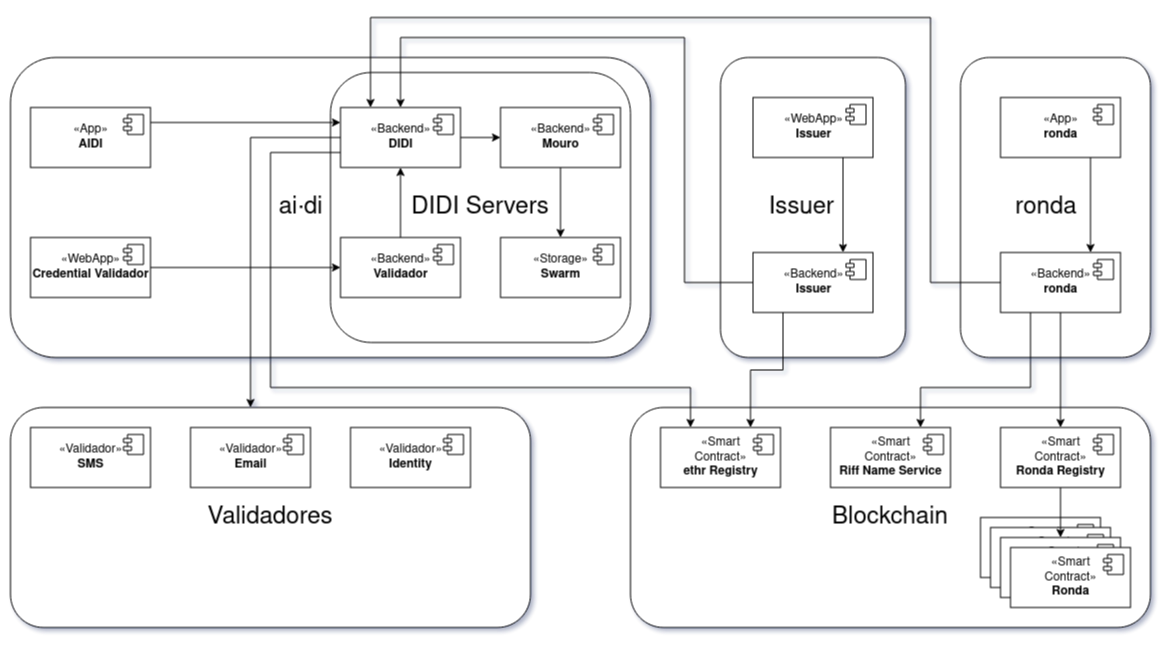

The diagram above was exported from draw.io. Its source (the exported page's mxGraphModel, read from the mxfile embedded in the PNG):
<mxGraphModel dx="2512" dy="741" grid="1" gridSize="10" guides="1" tooltips="1" connect="1" arrows="1" fold="1" page="1" pageScale="1" pageWidth="850" pageHeight="1100" math="0" shadow="0">
  <root>
    <mxCell id="0" />
    <mxCell id="1" parent="0" />
    <mxCell id="7uWRjHPwoTHyUwCcKZdM-35" value="&lt;div align=&quot;left&quot;&gt;&lt;font style=&quot;font-size: 24px&quot;&gt;&amp;nbsp;&amp;nbsp;&amp;nbsp;&amp;nbsp;&amp;nbsp;&amp;nbsp;&amp;nbsp;&amp;nbsp;&amp;nbsp;&amp;nbsp;&amp;nbsp;&amp;nbsp;&amp;nbsp;&amp;nbsp;&amp;nbsp;&amp;nbsp;&amp;nbsp;&amp;nbsp;&amp;nbsp;&amp;nbsp;&amp;nbsp;&amp;nbsp;&amp;nbsp;&amp;nbsp;&amp;nbsp;&amp;nbsp; &amp;nbsp; &amp;nbsp;&amp;nbsp;&amp;nbsp;&amp;nbsp;&amp;nbsp;&amp;nbsp;&amp;nbsp;&amp;nbsp;&amp;nbsp;&amp;nbsp; ai·di&lt;/font&gt;&lt;/div&gt;" style="rounded=1;whiteSpace=wrap;html=1;align=left;" parent="1" vertex="1">
      <mxGeometry x="-180" y="50" width="640" height="300" as="geometry" />
    </mxCell>
    <mxCell id="7uWRjHPwoTHyUwCcKZdM-48" value="&lt;div align=&quot;left&quot;&gt;&lt;font style=&quot;font-size: 24px&quot;&gt;&amp;nbsp;&amp;nbsp;&amp;nbsp;&amp;nbsp;&amp;nbsp;&amp;nbsp;&amp;nbsp; ronda&lt;/font&gt;&lt;/div&gt;" style="rounded=1;whiteSpace=wrap;html=1;align=left;" parent="1" vertex="1">
      <mxGeometry x="770" y="50" width="190" height="300" as="geometry" />
    </mxCell>
    <mxCell id="7uWRjHPwoTHyUwCcKZdM-47" value="&lt;div align=&quot;left&quot;&gt;&lt;font style=&quot;font-size: 24px&quot;&gt;&amp;nbsp;&amp;nbsp;&amp;nbsp;&amp;nbsp;&amp;nbsp;&amp;nbsp; Issuer&lt;/font&gt;&lt;/div&gt;" style="rounded=1;whiteSpace=wrap;html=1;align=left;" parent="1" vertex="1">
      <mxGeometry x="530" y="50" width="185" height="300" as="geometry" />
    </mxCell>
    <mxCell id="7uWRjHPwoTHyUwCcKZdM-46" value="&lt;font style=&quot;font-size: 24px&quot;&gt;DIDI Servers&lt;/font&gt;" style="rounded=1;whiteSpace=wrap;html=1;" parent="1" vertex="1">
      <mxGeometry x="140" y="65" width="300" height="270" as="geometry" />
    </mxCell>
    <mxCell id="7uWRjHPwoTHyUwCcKZdM-44" value="&lt;font style=&quot;font-size: 24px&quot;&gt;Blockchain&lt;/font&gt;" style="rounded=1;whiteSpace=wrap;html=1;" parent="1" vertex="1">
      <mxGeometry x="440" y="400" width="520" height="220" as="geometry" />
    </mxCell>
    <mxCell id="7uWRjHPwoTHyUwCcKZdM-43" value="&lt;font style=&quot;font-size: 24px&quot;&gt;Validadores&lt;/font&gt;" style="rounded=1;whiteSpace=wrap;html=1;" parent="1" vertex="1">
      <mxGeometry x="-180" y="400" width="520" height="220" as="geometry" />
    </mxCell>
    <mxCell id="7uWRjHPwoTHyUwCcKZdM-55" style="edgeStyle=orthogonalEdgeStyle;rounded=0;orthogonalLoop=1;jettySize=auto;html=1;exitX=1;exitY=0.25;exitDx=0;exitDy=0;entryX=0;entryY=0.25;entryDx=0;entryDy=0;" parent="1" source="7uWRjHPwoTHyUwCcKZdM-1" target="7uWRjHPwoTHyUwCcKZdM-5" edge="1">
      <mxGeometry relative="1" as="geometry" />
    </mxCell>
    <mxCell id="7uWRjHPwoTHyUwCcKZdM-1" value="«App»&lt;br&gt;&lt;b&gt;AIDI&lt;/b&gt;" style="html=1;dropTarget=0;" parent="1" vertex="1">
      <mxGeometry x="-160" y="100" width="120" height="60" as="geometry" />
    </mxCell>
    <mxCell id="7uWRjHPwoTHyUwCcKZdM-2" value="" style="shape=module;jettyWidth=8;jettyHeight=4;" parent="7uWRjHPwoTHyUwCcKZdM-1" vertex="1">
      <mxGeometry x="1" width="20" height="20" relative="1" as="geometry">
        <mxPoint x="-27" y="7" as="offset" />
      </mxGeometry>
    </mxCell>
    <mxCell id="7uWRjHPwoTHyUwCcKZdM-57" style="edgeStyle=orthogonalEdgeStyle;rounded=0;orthogonalLoop=1;jettySize=auto;html=1;exitX=0.75;exitY=1;exitDx=0;exitDy=0;entryX=0.75;entryY=0;entryDx=0;entryDy=0;" parent="1" source="7uWRjHPwoTHyUwCcKZdM-3" target="7uWRjHPwoTHyUwCcKZdM-13" edge="1">
      <mxGeometry relative="1" as="geometry" />
    </mxCell>
    <mxCell id="7uWRjHPwoTHyUwCcKZdM-3" value="«App»&lt;br&gt;&lt;b&gt;ronda&lt;/b&gt;" style="html=1;dropTarget=0;" parent="1" vertex="1">
      <mxGeometry x="810" y="90" width="120" height="60" as="geometry" />
    </mxCell>
    <mxCell id="7uWRjHPwoTHyUwCcKZdM-4" value="" style="shape=module;jettyWidth=8;jettyHeight=4;" parent="7uWRjHPwoTHyUwCcKZdM-3" vertex="1">
      <mxGeometry x="1" width="20" height="20" relative="1" as="geometry">
        <mxPoint x="-27" y="7" as="offset" />
      </mxGeometry>
    </mxCell>
    <mxCell id="7uWRjHPwoTHyUwCcKZdM-49" style="edgeStyle=orthogonalEdgeStyle;rounded=0;orthogonalLoop=1;jettySize=auto;html=1;exitX=0;exitY=0.5;exitDx=0;exitDy=0;" parent="1" source="7uWRjHPwoTHyUwCcKZdM-5" target="7uWRjHPwoTHyUwCcKZdM-43" edge="1">
      <mxGeometry relative="1" as="geometry">
        <Array as="points">
          <mxPoint x="60" y="130" />
        </Array>
      </mxGeometry>
    </mxCell>
    <mxCell id="7uWRjHPwoTHyUwCcKZdM-50" style="edgeStyle=orthogonalEdgeStyle;rounded=0;orthogonalLoop=1;jettySize=auto;html=1;" parent="1" source="7uWRjHPwoTHyUwCcKZdM-5" target="7uWRjHPwoTHyUwCcKZdM-7" edge="1">
      <mxGeometry relative="1" as="geometry" />
    </mxCell>
    <mxCell id="7uWRjHPwoTHyUwCcKZdM-62" style="edgeStyle=orthogonalEdgeStyle;rounded=0;orthogonalLoop=1;jettySize=auto;html=1;exitX=0;exitY=0.75;exitDx=0;exitDy=0;entryX=0.25;entryY=0;entryDx=0;entryDy=0;" parent="1" source="7uWRjHPwoTHyUwCcKZdM-5" target="7uWRjHPwoTHyUwCcKZdM-11" edge="1">
      <mxGeometry relative="1" as="geometry">
        <Array as="points">
          <mxPoint x="80" y="145" />
          <mxPoint x="80" y="380" />
          <mxPoint x="500" y="380" />
        </Array>
      </mxGeometry>
    </mxCell>
    <mxCell id="7uWRjHPwoTHyUwCcKZdM-5" value="«Backend»&lt;br&gt;&lt;b&gt;DIDI&lt;/b&gt;" style="html=1;dropTarget=0;" parent="1" vertex="1">
      <mxGeometry x="150" y="100" width="120" height="60" as="geometry" />
    </mxCell>
    <mxCell id="7uWRjHPwoTHyUwCcKZdM-6" value="" style="shape=module;jettyWidth=8;jettyHeight=4;" parent="7uWRjHPwoTHyUwCcKZdM-5" vertex="1">
      <mxGeometry x="1" width="20" height="20" relative="1" as="geometry">
        <mxPoint x="-27" y="7" as="offset" />
      </mxGeometry>
    </mxCell>
    <mxCell id="7uWRjHPwoTHyUwCcKZdM-52" style="edgeStyle=orthogonalEdgeStyle;rounded=0;orthogonalLoop=1;jettySize=auto;html=1;" parent="1" source="7uWRjHPwoTHyUwCcKZdM-7" target="7uWRjHPwoTHyUwCcKZdM-15" edge="1">
      <mxGeometry relative="1" as="geometry" />
    </mxCell>
    <mxCell id="7uWRjHPwoTHyUwCcKZdM-7" value="«Backend»&lt;br&gt;&lt;b&gt;Mouro&lt;/b&gt;" style="html=1;dropTarget=0;" parent="1" vertex="1">
      <mxGeometry x="310" y="100" width="120" height="60" as="geometry" />
    </mxCell>
    <mxCell id="7uWRjHPwoTHyUwCcKZdM-8" value="" style="shape=module;jettyWidth=8;jettyHeight=4;" parent="7uWRjHPwoTHyUwCcKZdM-7" vertex="1">
      <mxGeometry x="1" width="20" height="20" relative="1" as="geometry">
        <mxPoint x="-27" y="7" as="offset" />
      </mxGeometry>
    </mxCell>
    <mxCell id="7uWRjHPwoTHyUwCcKZdM-9" value="«Smart &lt;br&gt;Contract»&lt;br&gt;&lt;b&gt;Riff Name Service&lt;br&gt;&lt;/b&gt;" style="html=1;dropTarget=0;" parent="1" vertex="1">
      <mxGeometry x="640" y="420" width="120" height="60" as="geometry" />
    </mxCell>
    <mxCell id="7uWRjHPwoTHyUwCcKZdM-10" value="" style="shape=module;jettyWidth=8;jettyHeight=4;" parent="7uWRjHPwoTHyUwCcKZdM-9" vertex="1">
      <mxGeometry x="1" width="20" height="20" relative="1" as="geometry">
        <mxPoint x="-27" y="7" as="offset" />
      </mxGeometry>
    </mxCell>
    <mxCell id="7uWRjHPwoTHyUwCcKZdM-11" value="«Smart &lt;br&gt;Contract»&lt;br&gt;&lt;b&gt;ethr Registry&lt;br&gt;&lt;/b&gt;" style="html=1;dropTarget=0;" parent="1" vertex="1">
      <mxGeometry x="470" y="420" width="120" height="60" as="geometry" />
    </mxCell>
    <mxCell id="7uWRjHPwoTHyUwCcKZdM-12" value="" style="shape=module;jettyWidth=8;jettyHeight=4;" parent="7uWRjHPwoTHyUwCcKZdM-11" vertex="1">
      <mxGeometry x="1" width="20" height="20" relative="1" as="geometry">
        <mxPoint x="-27" y="7" as="offset" />
      </mxGeometry>
    </mxCell>
    <mxCell id="7uWRjHPwoTHyUwCcKZdM-54" style="edgeStyle=orthogonalEdgeStyle;rounded=0;orthogonalLoop=1;jettySize=auto;html=1;entryX=0.25;entryY=0;entryDx=0;entryDy=0;" parent="1" source="7uWRjHPwoTHyUwCcKZdM-13" target="7uWRjHPwoTHyUwCcKZdM-5" edge="1">
      <mxGeometry relative="1" as="geometry">
        <Array as="points">
          <mxPoint x="740" y="275" />
          <mxPoint x="740" y="10" />
          <mxPoint x="180" y="10" />
        </Array>
      </mxGeometry>
    </mxCell>
    <mxCell id="7uWRjHPwoTHyUwCcKZdM-58" style="edgeStyle=orthogonalEdgeStyle;rounded=0;orthogonalLoop=1;jettySize=auto;html=1;" parent="1" source="7uWRjHPwoTHyUwCcKZdM-13" target="7uWRjHPwoTHyUwCcKZdM-19" edge="1">
      <mxGeometry relative="1" as="geometry" />
    </mxCell>
    <mxCell id="7uWRjHPwoTHyUwCcKZdM-60" style="edgeStyle=orthogonalEdgeStyle;rounded=0;orthogonalLoop=1;jettySize=auto;html=1;exitX=0.25;exitY=1;exitDx=0;exitDy=0;entryX=0.75;entryY=0;entryDx=0;entryDy=0;" parent="1" source="7uWRjHPwoTHyUwCcKZdM-13" target="7uWRjHPwoTHyUwCcKZdM-9" edge="1">
      <mxGeometry relative="1" as="geometry">
        <Array as="points">
          <mxPoint x="840" y="380" />
          <mxPoint x="730" y="380" />
        </Array>
      </mxGeometry>
    </mxCell>
    <mxCell id="7uWRjHPwoTHyUwCcKZdM-13" value="«Backend»&lt;br&gt;&lt;b&gt;ronda&lt;/b&gt;" style="html=1;dropTarget=0;" parent="1" vertex="1">
      <mxGeometry x="810" y="245" width="120" height="60" as="geometry" />
    </mxCell>
    <mxCell id="7uWRjHPwoTHyUwCcKZdM-14" value="" style="shape=module;jettyWidth=8;jettyHeight=4;" parent="7uWRjHPwoTHyUwCcKZdM-13" vertex="1">
      <mxGeometry x="1" width="20" height="20" relative="1" as="geometry">
        <mxPoint x="-27" y="7" as="offset" />
      </mxGeometry>
    </mxCell>
    <mxCell id="7uWRjHPwoTHyUwCcKZdM-15" value="«Storage»&lt;br&gt;&lt;b&gt;Swarm&lt;/b&gt;" style="html=1;dropTarget=0;" parent="1" vertex="1">
      <mxGeometry x="310" y="230" width="120" height="60" as="geometry" />
    </mxCell>
    <mxCell id="7uWRjHPwoTHyUwCcKZdM-16" value="" style="shape=module;jettyWidth=8;jettyHeight=4;" parent="7uWRjHPwoTHyUwCcKZdM-15" vertex="1">
      <mxGeometry x="1" width="20" height="20" relative="1" as="geometry">
        <mxPoint x="-27" y="7" as="offset" />
      </mxGeometry>
    </mxCell>
    <mxCell id="7uWRjHPwoTHyUwCcKZdM-19" value="«Smart &lt;br&gt;Contract»&lt;br&gt;&lt;b&gt;Ronda Registry&lt;br&gt;&lt;/b&gt;" style="html=1;dropTarget=0;" parent="1" vertex="1">
      <mxGeometry x="810" y="420" width="120" height="60" as="geometry" />
    </mxCell>
    <mxCell id="7uWRjHPwoTHyUwCcKZdM-20" value="" style="shape=module;jettyWidth=8;jettyHeight=4;" parent="7uWRjHPwoTHyUwCcKZdM-19" vertex="1">
      <mxGeometry x="1" width="20" height="20" relative="1" as="geometry">
        <mxPoint x="-27" y="7" as="offset" />
      </mxGeometry>
    </mxCell>
    <mxCell id="7uWRjHPwoTHyUwCcKZdM-21" value="«Smart &lt;br&gt;Contract»&lt;br&gt;&lt;b&gt;Ronda&lt;br&gt;&lt;/b&gt;" style="html=1;dropTarget=0;" parent="1" vertex="1">
      <mxGeometry x="790" y="510" width="120" height="60" as="geometry" />
    </mxCell>
    <mxCell id="7uWRjHPwoTHyUwCcKZdM-22" value="" style="shape=module;jettyWidth=8;jettyHeight=4;" parent="7uWRjHPwoTHyUwCcKZdM-21" vertex="1">
      <mxGeometry x="1" width="20" height="20" relative="1" as="geometry">
        <mxPoint x="-27" y="7" as="offset" />
      </mxGeometry>
    </mxCell>
    <mxCell id="7uWRjHPwoTHyUwCcKZdM-23" value="«Smart &lt;br&gt;Contract»&lt;br&gt;&lt;b&gt;Ronda&lt;br&gt;&lt;/b&gt;" style="html=1;dropTarget=0;" parent="1" vertex="1">
      <mxGeometry x="800" y="520" width="120" height="60" as="geometry" />
    </mxCell>
    <mxCell id="7uWRjHPwoTHyUwCcKZdM-24" value="" style="shape=module;jettyWidth=8;jettyHeight=4;" parent="7uWRjHPwoTHyUwCcKZdM-23" vertex="1">
      <mxGeometry x="1" width="20" height="20" relative="1" as="geometry">
        <mxPoint x="-27" y="7" as="offset" />
      </mxGeometry>
    </mxCell>
    <mxCell id="7uWRjHPwoTHyUwCcKZdM-25" value="«Smart &lt;br&gt;Contract»&lt;br&gt;&lt;b&gt;Ronda&lt;br&gt;&lt;/b&gt;" style="html=1;dropTarget=0;" parent="1" vertex="1">
      <mxGeometry x="810" y="530" width="120" height="60" as="geometry" />
    </mxCell>
    <mxCell id="7uWRjHPwoTHyUwCcKZdM-26" value="" style="shape=module;jettyWidth=8;jettyHeight=4;" parent="7uWRjHPwoTHyUwCcKZdM-25" vertex="1">
      <mxGeometry x="1" width="20" height="20" relative="1" as="geometry">
        <mxPoint x="-27" y="7" as="offset" />
      </mxGeometry>
    </mxCell>
    <mxCell id="7uWRjHPwoTHyUwCcKZdM-27" value="«Smart &lt;br&gt;Contract»&lt;br&gt;&lt;b&gt;Ronda&lt;br&gt;&lt;/b&gt;" style="html=1;dropTarget=0;" parent="1" vertex="1">
      <mxGeometry x="820" y="540" width="120" height="60" as="geometry" />
    </mxCell>
    <mxCell id="7uWRjHPwoTHyUwCcKZdM-28" value="" style="shape=module;jettyWidth=8;jettyHeight=4;" parent="7uWRjHPwoTHyUwCcKZdM-27" vertex="1">
      <mxGeometry x="1" width="20" height="20" relative="1" as="geometry">
        <mxPoint x="-27" y="7" as="offset" />
      </mxGeometry>
    </mxCell>
    <mxCell id="7uWRjHPwoTHyUwCcKZdM-56" style="edgeStyle=orthogonalEdgeStyle;rounded=0;orthogonalLoop=1;jettySize=auto;html=1;exitX=0.75;exitY=1;exitDx=0;exitDy=0;entryX=0.75;entryY=0;entryDx=0;entryDy=0;" parent="1" source="7uWRjHPwoTHyUwCcKZdM-29" target="7uWRjHPwoTHyUwCcKZdM-33" edge="1">
      <mxGeometry relative="1" as="geometry" />
    </mxCell>
    <mxCell id="7uWRjHPwoTHyUwCcKZdM-29" value="«WebApp»&lt;br&gt;&lt;b&gt;Issuer&lt;/b&gt;" style="html=1;dropTarget=0;" parent="1" vertex="1">
      <mxGeometry x="562.5" y="90" width="120" height="60" as="geometry" />
    </mxCell>
    <mxCell id="7uWRjHPwoTHyUwCcKZdM-30" value="" style="shape=module;jettyWidth=8;jettyHeight=4;" parent="7uWRjHPwoTHyUwCcKZdM-29" vertex="1">
      <mxGeometry x="1" width="20" height="20" relative="1" as="geometry">
        <mxPoint x="-27" y="7" as="offset" />
      </mxGeometry>
    </mxCell>
    <mxCell id="7uWRjHPwoTHyUwCcKZdM-53" style="edgeStyle=orthogonalEdgeStyle;rounded=0;orthogonalLoop=1;jettySize=auto;html=1;entryX=0.5;entryY=0;entryDx=0;entryDy=0;" parent="1" source="7uWRjHPwoTHyUwCcKZdM-33" target="7uWRjHPwoTHyUwCcKZdM-5" edge="1">
      <mxGeometry relative="1" as="geometry">
        <Array as="points">
          <mxPoint x="494" y="275" />
          <mxPoint x="494" y="30" />
          <mxPoint x="210" y="30" />
        </Array>
      </mxGeometry>
    </mxCell>
    <mxCell id="7uWRjHPwoTHyUwCcKZdM-72" style="edgeStyle=orthogonalEdgeStyle;rounded=0;orthogonalLoop=1;jettySize=auto;html=1;exitX=0.25;exitY=1;exitDx=0;exitDy=0;entryX=0.75;entryY=0;entryDx=0;entryDy=0;" parent="1" source="7uWRjHPwoTHyUwCcKZdM-33" target="7uWRjHPwoTHyUwCcKZdM-11" edge="1">
      <mxGeometry relative="1" as="geometry" />
    </mxCell>
    <mxCell id="7uWRjHPwoTHyUwCcKZdM-33" value="«Backend»&lt;br&gt;&lt;b&gt;Issuer&lt;/b&gt;" style="html=1;dropTarget=0;" parent="1" vertex="1">
      <mxGeometry x="562.5" y="245" width="120" height="60" as="geometry" />
    </mxCell>
    <mxCell id="7uWRjHPwoTHyUwCcKZdM-34" value="" style="shape=module;jettyWidth=8;jettyHeight=4;" parent="7uWRjHPwoTHyUwCcKZdM-33" vertex="1">
      <mxGeometry x="1" width="20" height="20" relative="1" as="geometry">
        <mxPoint x="-27" y="7" as="offset" />
      </mxGeometry>
    </mxCell>
    <mxCell id="7uWRjHPwoTHyUwCcKZdM-36" value="«Validador»&lt;br&gt;&lt;b&gt;SMS&lt;br&gt;&lt;/b&gt;" style="html=1;dropTarget=0;" parent="1" vertex="1">
      <mxGeometry x="-160" y="420" width="120" height="60" as="geometry" />
    </mxCell>
    <mxCell id="7uWRjHPwoTHyUwCcKZdM-37" value="" style="shape=module;jettyWidth=8;jettyHeight=4;" parent="7uWRjHPwoTHyUwCcKZdM-36" vertex="1">
      <mxGeometry x="1" width="20" height="20" relative="1" as="geometry">
        <mxPoint x="-27" y="7" as="offset" />
      </mxGeometry>
    </mxCell>
    <mxCell id="7uWRjHPwoTHyUwCcKZdM-39" value="«Validador»&lt;br&gt;&lt;b&gt;Email&lt;br&gt;&lt;/b&gt;" style="html=1;dropTarget=0;" parent="1" vertex="1">
      <mxGeometry y="420" width="120" height="60" as="geometry" />
    </mxCell>
    <mxCell id="7uWRjHPwoTHyUwCcKZdM-40" value="" style="shape=module;jettyWidth=8;jettyHeight=4;" parent="7uWRjHPwoTHyUwCcKZdM-39" vertex="1">
      <mxGeometry x="1" width="20" height="20" relative="1" as="geometry">
        <mxPoint x="-27" y="7" as="offset" />
      </mxGeometry>
    </mxCell>
    <mxCell id="7uWRjHPwoTHyUwCcKZdM-41" value="«Validador»&lt;br&gt;&lt;b&gt;Identity&lt;br&gt;&lt;/b&gt;" style="html=1;dropTarget=0;" parent="1" vertex="1">
      <mxGeometry x="160" y="420" width="120" height="60" as="geometry" />
    </mxCell>
    <mxCell id="7uWRjHPwoTHyUwCcKZdM-42" value="" style="shape=module;jettyWidth=8;jettyHeight=4;" parent="7uWRjHPwoTHyUwCcKZdM-41" vertex="1">
      <mxGeometry x="1" width="20" height="20" relative="1" as="geometry">
        <mxPoint x="-27" y="7" as="offset" />
      </mxGeometry>
    </mxCell>
    <mxCell id="7uWRjHPwoTHyUwCcKZdM-59" style="edgeStyle=orthogonalEdgeStyle;rounded=0;orthogonalLoop=1;jettySize=auto;html=1;entryX=0.5;entryY=0;entryDx=0;entryDy=0;" parent="1" source="7uWRjHPwoTHyUwCcKZdM-19" target="7uWRjHPwoTHyUwCcKZdM-25" edge="1">
      <mxGeometry relative="1" as="geometry" />
    </mxCell>
    <mxCell id="7uWRjHPwoTHyUwCcKZdM-71" style="edgeStyle=orthogonalEdgeStyle;rounded=0;orthogonalLoop=1;jettySize=auto;html=1;" parent="1" source="7uWRjHPwoTHyUwCcKZdM-63" target="7uWRjHPwoTHyUwCcKZdM-68" edge="1">
      <mxGeometry relative="1" as="geometry" />
    </mxCell>
    <mxCell id="7uWRjHPwoTHyUwCcKZdM-63" value="«WebApp»&lt;br&gt;&lt;b&gt;Credential Validador&lt;br&gt;&lt;/b&gt;" style="html=1;dropTarget=0;" parent="1" vertex="1">
      <mxGeometry x="-160" y="230" width="120" height="60" as="geometry" />
    </mxCell>
    <mxCell id="7uWRjHPwoTHyUwCcKZdM-64" value="" style="shape=module;jettyWidth=8;jettyHeight=4;" parent="7uWRjHPwoTHyUwCcKZdM-63" vertex="1">
      <mxGeometry x="1" width="20" height="20" relative="1" as="geometry">
        <mxPoint x="-27" y="7" as="offset" />
      </mxGeometry>
    </mxCell>
    <mxCell id="7uWRjHPwoTHyUwCcKZdM-70" style="edgeStyle=orthogonalEdgeStyle;rounded=0;orthogonalLoop=1;jettySize=auto;html=1;" parent="1" source="7uWRjHPwoTHyUwCcKZdM-68" target="7uWRjHPwoTHyUwCcKZdM-5" edge="1">
      <mxGeometry relative="1" as="geometry" />
    </mxCell>
    <mxCell id="7uWRjHPwoTHyUwCcKZdM-68" value="«Backend»&lt;br&gt;&lt;b&gt;Validador&lt;/b&gt;" style="html=1;dropTarget=0;" parent="1" vertex="1">
      <mxGeometry x="150" y="230" width="120" height="60" as="geometry" />
    </mxCell>
    <mxCell id="7uWRjHPwoTHyUwCcKZdM-69" value="" style="shape=module;jettyWidth=8;jettyHeight=4;" parent="7uWRjHPwoTHyUwCcKZdM-68" vertex="1">
      <mxGeometry x="1" width="20" height="20" relative="1" as="geometry">
        <mxPoint x="-27" y="7" as="offset" />
      </mxGeometry>
    </mxCell>
  </root>
</mxGraphModel>